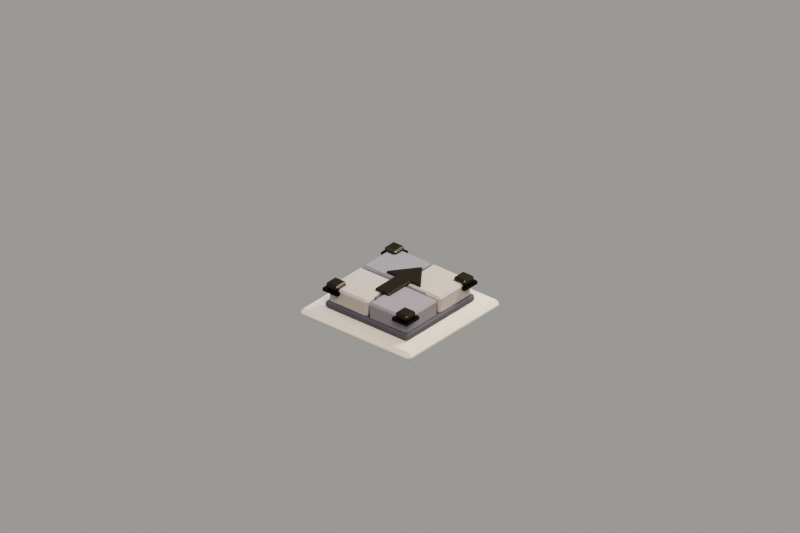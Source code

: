 # Source: UpgradePad_off.blend  (saved by Blender 5.2.44; exported with 4.5.12 LTS)
import bpy
from mathutils import Matrix  # noqa: F401  (used for matrix-valued properties, if any)

bpy.ops.wm.read_factory_settings(use_empty=True)
scene = bpy.context.scene
scene.name = 'Scene'

# ---- collections
col_collection = bpy.data.collections.new('Collection'); scene.collection.children.link(col_collection)

# ---- materials (node trees are filled in below, after node groups)
mat_mt_stone_dark = bpy.data.materials.new('MT_Stone_Dark')
mat_mt_stone_light = bpy.data.materials.new('MT_Stone_Light')
mat_mt_stone_main = bpy.data.materials.new('MT_Stone_Main')
mat_mt_gold = bpy.data.materials.new('MT_Gold')
mat_mt_gold_dark = bpy.data.materials.new('MT_Gold_Dark')
mat_mt_ground = bpy.data.materials.new('MT_Ground')

# ---- material node trees
mat_mt_stone_dark.use_nodes = True; mat_mt_stone_dark.node_tree.nodes.clear()
_N = mat_mt_stone_dark.node_tree.nodes; _L = mat_mt_stone_dark.node_tree.links
n0 = _N.new('ShaderNodeBsdfPrincipled'); n0.name = 'Principled BSDF'; n0.location = (-200, 100)
n0.inputs[0].default_value = (0.08919, 0.08919, 0.1247, 1.0)
n0.inputs[2].default_value = 0.83
n0.inputs[10].default_value = 0.005
n1 = _N.new('ShaderNodeOutputMaterial'); n1.name = 'Material Output'; n1.location = (200, 100)
_L.new(n0.outputs[0], n1.inputs[0])
n1.is_active_output = True
mat_mt_stone_light.use_nodes = True; mat_mt_stone_light.node_tree.nodes.clear()
_N = mat_mt_stone_light.node_tree.nodes; _L = mat_mt_stone_light.node_tree.links
n0 = _N.new('ShaderNodeBsdfPrincipled'); n0.name = 'Principled BSDF'; n0.location = (-200, 100)
n0.inputs[0].default_value = (0.5054, 0.4591, 0.4368, 1.0)
n0.inputs[2].default_value = 0.78
n0.inputs[10].default_value = 0.005
n1 = _N.new('ShaderNodeOutputMaterial'); n1.name = 'Material Output'; n1.location = (200, 100)
_L.new(n0.outputs[0], n1.inputs[0])
n1.is_active_output = True
mat_mt_stone_main.use_nodes = True; mat_mt_stone_main.node_tree.nodes.clear()
_N = mat_mt_stone_main.node_tree.nodes; _L = mat_mt_stone_main.node_tree.links
n0 = _N.new('ShaderNodeBsdfPrincipled'); n0.name = 'Principled BSDF'; n0.location = (-200, 100)
n0.inputs[0].default_value = (0.2508, 0.2388, 0.2888, 1.0)
n0.inputs[2].default_value = 0.8
n0.inputs[10].default_value = 0.005
n1 = _N.new('ShaderNodeOutputMaterial'); n1.name = 'Material Output'; n1.location = (200, 100)
_L.new(n0.outputs[0], n1.inputs[0])
n1.is_active_output = True
mat_mt_gold.use_nodes = True; mat_mt_gold.node_tree.nodes.clear()
_N = mat_mt_gold.node_tree.nodes; _L = mat_mt_gold.node_tree.links
n0 = _N.new('ShaderNodeBsdfPrincipled'); n0.name = 'Principled BSDF'; n0.location = (-200, 100)
n0.inputs[0].default_value = (0.05375, 0.0496, 0.0383, 1.0)
n0.inputs[1].default_value = 0.78
n0.inputs[2].default_value = 0.22
n0.inputs[10].default_value = 0.005
n1 = _N.new('ShaderNodeOutputMaterial'); n1.name = 'Material Output'; n1.location = (200, 100)
_L.new(n0.outputs[0], n1.inputs[0])
n1.is_active_output = True
mat_mt_gold_dark.use_nodes = True; mat_mt_gold_dark.node_tree.nodes.clear()
_N = mat_mt_gold_dark.node_tree.nodes; _L = mat_mt_gold_dark.node_tree.links
n0 = _N.new('ShaderNodeBsdfPrincipled'); n0.name = 'Principled BSDF'; n0.location = (-200, 100)
n0.inputs[0].default_value = (0.000268, 0.0, 0.001341, 1.0)
n0.inputs[1].default_value = 0.62
n0.inputs[2].default_value = 0.32
n0.inputs[10].default_value = 0.005
n1 = _N.new('ShaderNodeOutputMaterial'); n1.name = 'Material Output'; n1.location = (200, 100)
_L.new(n0.outputs[0], n1.inputs[0])
n1.is_active_output = True
mat_mt_ground.use_nodes = True; mat_mt_ground.node_tree.nodes.clear()
_N = mat_mt_ground.node_tree.nodes; _L = mat_mt_ground.node_tree.links
n0 = _N.new('ShaderNodeBsdfPrincipled'); n0.name = 'Principled BSDF'; n0.location = (-200, 100)
n0.inputs[0].default_value = (0.8122, 0.7667, 0.673, 1.0)
n0.inputs[2].default_value = 0.82
n0.inputs[10].default_value = 0.005
n1 = _N.new('ShaderNodeOutputMaterial'); n1.name = 'Material Output'; n1.location = (200, 100)
_L.new(n0.outputs[0], n1.inputs[0])
n1.is_active_output = True

# ---- world
world_world = bpy.data.worlds.new('World'); scene.world = world_world
world_world.use_nodes = True; world_world.node_tree.nodes.clear()
_N = world_world.node_tree.nodes; _L = world_world.node_tree.links
n0 = _N.new('ShaderNodeOutputWorld'); n0.name = 'World Output'; n0.location = (200, 100)
n1 = _N.new('ShaderNodeBackground'); n1.name = 'Background'; n1.location = (-200, 100)
n1.inputs[0].default_value = (0.94, 0.92, 0.87, 1.0)
n1.inputs[1].default_value = 0.34
_L.new(n1.outputs[0], n0.inputs[0])
n0.is_active_output = True
world_world.color = (0.05088, 0.05088, 0.05088)
world_world.sun_shadow_jitter_overblur = 0.0

# ---- cameras
cam_mt_presentationcamera = bpy.data.cameras.new('MT_PresentationCamera')
cam_mt_presentationcamera.type = 'ORTHO'
cam_mt_presentationcamera.ortho_scale = 12.0

# ---- lights
light_key_light = bpy.data.lights.new('Key_Light', 'AREA')
light_key_light.color = (1.0, 0.82, 0.63)
light_key_light.energy = 980.0
light_key_light.shape = 'DISK'
light_key_light.size = 5.5
light_fill_light = bpy.data.lights.new('Fill_Light', 'AREA')
light_fill_light.color = (0.68, 0.78, 1.0)
light_fill_light.energy = 520.0
light_fill_light.shape = 'DISK'
light_fill_light.size = 4.0
light_rim_light = bpy.data.lights.new('Rim_Light', 'AREA')
light_rim_light.color = (1.0, 0.93, 0.79)
light_rim_light.energy = 730.0
light_rim_light.shape = 'DISK'
light_rim_light.size = 3.5

# ---- meshes
me_cube = bpy.data.meshes.new('Cube')
me_cube.from_pydata([(-0.8, -0.8, -0.055), (-0.8, -0.8, 0.055), (-0.8, 0.8, -0.055), (-0.8, 0.8, 0.055), (0.8, -0.8, -0.055), (0.8, -0.8, 0.055), (0.8, 0.8, -0.055), (0.8, 0.8, 0.055)], [], [(0, 1, 3, 2), (2, 3, 7, 6), (6, 7, 5, 4), (4, 5, 1, 0), (2, 6, 4, 0), (7, 3, 1, 5)])
_uv = me_cube.uv_layers.new(name='UVMap')
_uv.uv.foreach_set('vector', [0.375, 0.0, 0.625, 0.0, 0.625, 0.25, 0.375, 0.25, 0.375, 0.25, 0.625, 0.25, 0.625, 0.5, 0.375, 0.5, 0.375, 0.5, 0.625, 0.5, 0.625, 0.75, 0.375, 0.75, 0.375, 0.75, 0.625, 0.75, 0.625, 1.0, 0.375, 1.0, 0.125, 0.5, 0.375, 0.5, 0.375, 0.75, 0.125, 0.75, 0.625, 0.5, 0.875, 0.5, 0.875, 0.75, 0.625, 0.75])
me_cube.materials.append(mat_mt_stone_dark)
me_cube.update()
me_cube_001 = bpy.data.meshes.new('Cube.001')
me_cube_001.from_pydata([(-0.37, -0.37, -0.145), (-0.37, -0.37, 0.145), (-0.37, 0.37, -0.145), (-0.37, 0.37, 0.145), (0.37, -0.37, -0.145), (0.37, -0.37, 0.145), (0.37, 0.37, -0.145), (0.37, 0.37, 0.145)], [], [(0, 1, 3, 2), (2, 3, 7, 6), (6, 7, 5, 4), (4, 5, 1, 0), (2, 6, 4, 0), (7, 3, 1, 5)])
_uv = me_cube_001.uv_layers.new(name='UVMap')
_uv.uv.foreach_set('vector', [0.375, 0.0, 0.625, 0.0, 0.625, 0.25, 0.375, 0.25, 0.375, 0.25, 0.625, 0.25, 0.625, 0.5, 0.375, 0.5, 0.375, 0.5, 0.625, 0.5, 0.625, 0.75, 0.375, 0.75, 0.375, 0.75, 0.625, 0.75, 0.625, 1.0, 0.375, 1.0, 0.125, 0.5, 0.375, 0.5, 0.375, 0.75, 0.125, 0.75, 0.625, 0.5, 0.875, 0.5, 0.875, 0.75, 0.625, 0.75])
me_cube_001.materials.append(mat_mt_stone_light)
me_cube_001.update()
me_cube_002 = bpy.data.meshes.new('Cube.002')
me_cube_002.from_pydata([(-0.37, -0.37, -0.145), (-0.37, -0.37, 0.145), (-0.37, 0.37, -0.145), (-0.37, 0.37, 0.145), (0.37, -0.37, -0.145), (0.37, -0.37, 0.145), (0.37, 0.37, -0.145), (0.37, 0.37, 0.145)], [], [(0, 1, 3, 2), (2, 3, 7, 6), (6, 7, 5, 4), (4, 5, 1, 0), (2, 6, 4, 0), (7, 3, 1, 5)])
_uv = me_cube_002.uv_layers.new(name='UVMap')
_uv.uv.foreach_set('vector', [0.375, 0.0, 0.625, 0.0, 0.625, 0.25, 0.375, 0.25, 0.375, 0.25, 0.625, 0.25, 0.625, 0.5, 0.375, 0.5, 0.375, 0.5, 0.625, 0.5, 0.625, 0.75, 0.375, 0.75, 0.375, 0.75, 0.625, 0.75, 0.625, 1.0, 0.375, 1.0, 0.125, 0.5, 0.375, 0.5, 0.375, 0.75, 0.125, 0.75, 0.625, 0.5, 0.875, 0.5, 0.875, 0.75, 0.625, 0.75])
me_cube_002.materials.append(mat_mt_stone_main)
me_cube_002.update()
me_cube_003 = bpy.data.meshes.new('Cube.003')
me_cube_003.from_pydata([(-0.37, -0.37, -0.145), (-0.37, -0.37, 0.145), (-0.37, 0.37, -0.145), (-0.37, 0.37, 0.145), (0.37, -0.37, -0.145), (0.37, -0.37, 0.145), (0.37, 0.37, -0.145), (0.37, 0.37, 0.145)], [], [(0, 1, 3, 2), (2, 3, 7, 6), (6, 7, 5, 4), (4, 5, 1, 0), (2, 6, 4, 0), (7, 3, 1, 5)])
_uv = me_cube_003.uv_layers.new(name='UVMap')
_uv.uv.foreach_set('vector', [0.375, 0.0, 0.625, 0.0, 0.625, 0.25, 0.375, 0.25, 0.375, 0.25, 0.625, 0.25, 0.625, 0.5, 0.375, 0.5, 0.375, 0.5, 0.625, 0.5, 0.625, 0.75, 0.375, 0.75, 0.375, 0.75, 0.625, 0.75, 0.625, 1.0, 0.375, 1.0, 0.125, 0.5, 0.375, 0.5, 0.375, 0.75, 0.125, 0.75, 0.625, 0.5, 0.875, 0.5, 0.875, 0.75, 0.625, 0.75])
me_cube_003.materials.append(mat_mt_stone_main)
me_cube_003.update()
me_cube_004 = bpy.data.meshes.new('Cube.004')
me_cube_004.from_pydata([(-0.37, -0.37, -0.145), (-0.37, -0.37, 0.145), (-0.37, 0.37, -0.145), (-0.37, 0.37, 0.145), (0.37, -0.37, -0.145), (0.37, -0.37, 0.145), (0.37, 0.37, -0.145), (0.37, 0.37, 0.145)], [], [(0, 1, 3, 2), (2, 3, 7, 6), (6, 7, 5, 4), (4, 5, 1, 0), (2, 6, 4, 0), (7, 3, 1, 5)])
_uv = me_cube_004.uv_layers.new(name='UVMap')
_uv.uv.foreach_set('vector', [0.375, 0.0, 0.625, 0.0, 0.625, 0.25, 0.375, 0.25, 0.375, 0.25, 0.625, 0.25, 0.625, 0.5, 0.375, 0.5, 0.375, 0.5, 0.625, 0.5, 0.625, 0.75, 0.375, 0.75, 0.375, 0.75, 0.625, 0.75, 0.625, 1.0, 0.375, 1.0, 0.125, 0.5, 0.375, 0.5, 0.375, 0.75, 0.125, 0.75, 0.625, 0.5, 0.875, 0.5, 0.875, 0.75, 0.625, 0.75])
me_cube_004.materials.append(mat_mt_stone_light)
me_cube_004.update()
me_cube_005 = bpy.data.meshes.new('Cube.005')
me_cube_005.from_pydata([(-0.48, -0.57, -0.009), (-0.48, -0.57, 0.009), (-0.48, 0.57, -0.009), (-0.48, 0.57, 0.009), (0.48, -0.57, -0.009), (0.48, -0.57, 0.009), (0.48, 0.57, -0.009), (0.48, 0.57, 0.009)], [], [(0, 1, 3, 2), (2, 3, 7, 6), (6, 7, 5, 4), (4, 5, 1, 0), (2, 6, 4, 0), (7, 3, 1, 5)])
_uv = me_cube_005.uv_layers.new(name='UVMap')
_uv.uv.foreach_set('vector', [0.375, 0.0, 0.625, 0.0, 0.625, 0.25, 0.375, 0.25, 0.375, 0.25, 0.625, 0.25, 0.625, 0.5, 0.375, 0.5, 0.375, 0.5, 0.625, 0.5, 0.625, 0.75, 0.375, 0.75, 0.375, 0.75, 0.625, 0.75, 0.625, 1.0, 0.375, 1.0, 0.125, 0.5, 0.375, 0.5, 0.375, 0.75, 0.125, 0.75, 0.625, 0.5, 0.875, 0.5, 0.875, 0.75, 0.625, 0.75])
me_cube_005.materials.append(mat_mt_stone_dark)
me_cube_005.update()
me_upgrade_arrow_mesh = bpy.data.meshes.new('Upgrade_Arrow_Mesh')
me_upgrade_arrow_mesh.from_pydata([(-0.14, -0.42, 0.0), (0.14, -0.42, 0.0), (0.14, 0.08, 0.0), (0.34, 0.08, 0.0), (0.0, 0.52, 0.0), (-0.34, 0.08, 0.0), (-0.14, 0.08, 0.0), (-0.14, -0.42, 0.055), (0.14, -0.42, 0.055), (0.14, 0.08, 0.055), (0.34, 0.08, 0.055), (0.0, 0.52, 0.055), (-0.34, 0.08, 0.055), (-0.14, 0.08, 0.055)], [], [(6, 5, 4, 3, 2, 1, 0), (7, 8, 9, 10, 11, 12, 13), (0, 1, 8, 7), (1, 2, 9, 8), (2, 3, 10, 9), (3, 4, 11, 10), (4, 5, 12, 11), (5, 6, 13, 12), (6, 0, 7, 13)])
me_upgrade_arrow_mesh.materials.append(mat_mt_gold)
me_upgrade_arrow_mesh.update()
me_cube_006 = bpy.data.meshes.new('Cube.006')
me_cube_006.from_pydata([(-0.115, -0.115, -0.065), (-0.115, -0.115, 0.065), (-0.115, 0.115, -0.065), (-0.115, 0.115, 0.065), (0.115, -0.115, -0.065), (0.115, -0.115, 0.065), (0.115, 0.115, -0.065), (0.115, 0.115, 0.065)], [], [(0, 1, 3, 2), (2, 3, 7, 6), (6, 7, 5, 4), (4, 5, 1, 0), (2, 6, 4, 0), (7, 3, 1, 5)])
_uv = me_cube_006.uv_layers.new(name='UVMap')
_uv.uv.foreach_set('vector', [0.375, 0.0, 0.625, 0.0, 0.625, 0.25, 0.375, 0.25, 0.375, 0.25, 0.625, 0.25, 0.625, 0.5, 0.375, 0.5, 0.375, 0.5, 0.625, 0.5, 0.625, 0.75, 0.375, 0.75, 0.375, 0.75, 0.625, 0.75, 0.625, 1.0, 0.375, 1.0, 0.125, 0.5, 0.375, 0.5, 0.375, 0.75, 0.125, 0.75, 0.625, 0.5, 0.875, 0.5, 0.875, 0.75, 0.625, 0.75])
me_cube_006.materials.append(mat_mt_gold)
me_cube_006.update()
me_cube_007 = bpy.data.meshes.new('Cube.007')
me_cube_007.from_pydata([(-0.145, -0.145, -0.026), (-0.145, -0.145, 0.026), (-0.145, 0.145, -0.026), (-0.145, 0.145, 0.026), (0.145, -0.145, -0.026), (0.145, -0.145, 0.026), (0.145, 0.145, -0.026), (0.145, 0.145, 0.026)], [], [(0, 1, 3, 2), (2, 3, 7, 6), (6, 7, 5, 4), (4, 5, 1, 0), (2, 6, 4, 0), (7, 3, 1, 5)])
_uv = me_cube_007.uv_layers.new(name='UVMap')
_uv.uv.foreach_set('vector', [0.375, 0.0, 0.625, 0.0, 0.625, 0.25, 0.375, 0.25, 0.375, 0.25, 0.625, 0.25, 0.625, 0.5, 0.375, 0.5, 0.375, 0.5, 0.625, 0.5, 0.625, 0.75, 0.375, 0.75, 0.375, 0.75, 0.625, 0.75, 0.625, 1.0, 0.375, 1.0, 0.125, 0.5, 0.375, 0.5, 0.375, 0.75, 0.125, 0.75, 0.625, 0.5, 0.875, 0.5, 0.875, 0.75, 0.625, 0.75])
me_cube_007.materials.append(mat_mt_gold_dark)
me_cube_007.update()
me_cube_008 = bpy.data.meshes.new('Cube.008')
me_cube_008.from_pydata([(-0.115, -0.115, -0.065), (-0.115, -0.115, 0.065), (-0.115, 0.115, -0.065), (-0.115, 0.115, 0.065), (0.115, -0.115, -0.065), (0.115, -0.115, 0.065), (0.115, 0.115, -0.065), (0.115, 0.115, 0.065)], [], [(0, 1, 3, 2), (2, 3, 7, 6), (6, 7, 5, 4), (4, 5, 1, 0), (2, 6, 4, 0), (7, 3, 1, 5)])
_uv = me_cube_008.uv_layers.new(name='UVMap')
_uv.uv.foreach_set('vector', [0.375, 0.0, 0.625, 0.0, 0.625, 0.25, 0.375, 0.25, 0.375, 0.25, 0.625, 0.25, 0.625, 0.5, 0.375, 0.5, 0.375, 0.5, 0.625, 0.5, 0.625, 0.75, 0.375, 0.75, 0.375, 0.75, 0.625, 0.75, 0.625, 1.0, 0.375, 1.0, 0.125, 0.5, 0.375, 0.5, 0.375, 0.75, 0.125, 0.75, 0.625, 0.5, 0.875, 0.5, 0.875, 0.75, 0.625, 0.75])
me_cube_008.materials.append(mat_mt_gold)
me_cube_008.update()
me_cube_009 = bpy.data.meshes.new('Cube.009')
me_cube_009.from_pydata([(-0.145, -0.145, -0.026), (-0.145, -0.145, 0.026), (-0.145, 0.145, -0.026), (-0.145, 0.145, 0.026), (0.145, -0.145, -0.026), (0.145, -0.145, 0.026), (0.145, 0.145, -0.026), (0.145, 0.145, 0.026)], [], [(0, 1, 3, 2), (2, 3, 7, 6), (6, 7, 5, 4), (4, 5, 1, 0), (2, 6, 4, 0), (7, 3, 1, 5)])
_uv = me_cube_009.uv_layers.new(name='UVMap')
_uv.uv.foreach_set('vector', [0.375, 0.0, 0.625, 0.0, 0.625, 0.25, 0.375, 0.25, 0.375, 0.25, 0.625, 0.25, 0.625, 0.5, 0.375, 0.5, 0.375, 0.5, 0.625, 0.5, 0.625, 0.75, 0.375, 0.75, 0.375, 0.75, 0.625, 0.75, 0.625, 1.0, 0.375, 1.0, 0.125, 0.5, 0.375, 0.5, 0.375, 0.75, 0.125, 0.75, 0.625, 0.5, 0.875, 0.5, 0.875, 0.75, 0.625, 0.75])
me_cube_009.materials.append(mat_mt_gold_dark)
me_cube_009.update()
me_cube_010 = bpy.data.meshes.new('Cube.010')
me_cube_010.from_pydata([(-0.115, -0.115, -0.065), (-0.115, -0.115, 0.065), (-0.115, 0.115, -0.065), (-0.115, 0.115, 0.065), (0.115, -0.115, -0.065), (0.115, -0.115, 0.065), (0.115, 0.115, -0.065), (0.115, 0.115, 0.065)], [], [(0, 1, 3, 2), (2, 3, 7, 6), (6, 7, 5, 4), (4, 5, 1, 0), (2, 6, 4, 0), (7, 3, 1, 5)])
_uv = me_cube_010.uv_layers.new(name='UVMap')
_uv.uv.foreach_set('vector', [0.375, 0.0, 0.625, 0.0, 0.625, 0.25, 0.375, 0.25, 0.375, 0.25, 0.625, 0.25, 0.625, 0.5, 0.375, 0.5, 0.375, 0.5, 0.625, 0.5, 0.625, 0.75, 0.375, 0.75, 0.375, 0.75, 0.625, 0.75, 0.625, 1.0, 0.375, 1.0, 0.125, 0.5, 0.375, 0.5, 0.375, 0.75, 0.125, 0.75, 0.625, 0.5, 0.875, 0.5, 0.875, 0.75, 0.625, 0.75])
me_cube_010.materials.append(mat_mt_gold)
me_cube_010.update()
me_cube_011 = bpy.data.meshes.new('Cube.011')
me_cube_011.from_pydata([(-0.145, -0.145, -0.026), (-0.145, -0.145, 0.026), (-0.145, 0.145, -0.026), (-0.145, 0.145, 0.026), (0.145, -0.145, -0.026), (0.145, -0.145, 0.026), (0.145, 0.145, -0.026), (0.145, 0.145, 0.026)], [], [(0, 1, 3, 2), (2, 3, 7, 6), (6, 7, 5, 4), (4, 5, 1, 0), (2, 6, 4, 0), (7, 3, 1, 5)])
_uv = me_cube_011.uv_layers.new(name='UVMap')
_uv.uv.foreach_set('vector', [0.375, 0.0, 0.625, 0.0, 0.625, 0.25, 0.375, 0.25, 0.375, 0.25, 0.625, 0.25, 0.625, 0.5, 0.375, 0.5, 0.375, 0.5, 0.625, 0.5, 0.625, 0.75, 0.375, 0.75, 0.375, 0.75, 0.625, 0.75, 0.625, 1.0, 0.375, 1.0, 0.125, 0.5, 0.375, 0.5, 0.375, 0.75, 0.125, 0.75, 0.625, 0.5, 0.875, 0.5, 0.875, 0.75, 0.625, 0.75])
me_cube_011.materials.append(mat_mt_gold_dark)
me_cube_011.update()
me_cube_012 = bpy.data.meshes.new('Cube.012')
me_cube_012.from_pydata([(-0.115, -0.115, -0.065), (-0.115, -0.115, 0.065), (-0.115, 0.115, -0.065), (-0.115, 0.115, 0.065), (0.115, -0.115, -0.065), (0.115, -0.115, 0.065), (0.115, 0.115, -0.065), (0.115, 0.115, 0.065)], [], [(0, 1, 3, 2), (2, 3, 7, 6), (6, 7, 5, 4), (4, 5, 1, 0), (2, 6, 4, 0), (7, 3, 1, 5)])
_uv = me_cube_012.uv_layers.new(name='UVMap')
_uv.uv.foreach_set('vector', [0.375, 0.0, 0.625, 0.0, 0.625, 0.25, 0.375, 0.25, 0.375, 0.25, 0.625, 0.25, 0.625, 0.5, 0.375, 0.5, 0.375, 0.5, 0.625, 0.5, 0.625, 0.75, 0.375, 0.75, 0.375, 0.75, 0.625, 0.75, 0.625, 1.0, 0.375, 1.0, 0.125, 0.5, 0.375, 0.5, 0.375, 0.75, 0.125, 0.75, 0.625, 0.5, 0.875, 0.5, 0.875, 0.75, 0.625, 0.75])
me_cube_012.materials.append(mat_mt_gold)
me_cube_012.update()
me_cube_013 = bpy.data.meshes.new('Cube.013')
me_cube_013.from_pydata([(-0.145, -0.145, -0.026), (-0.145, -0.145, 0.026), (-0.145, 0.145, -0.026), (-0.145, 0.145, 0.026), (0.145, -0.145, -0.026), (0.145, -0.145, 0.026), (0.145, 0.145, -0.026), (0.145, 0.145, 0.026)], [], [(0, 1, 3, 2), (2, 3, 7, 6), (6, 7, 5, 4), (4, 5, 1, 0), (2, 6, 4, 0), (7, 3, 1, 5)])
_uv = me_cube_013.uv_layers.new(name='UVMap')
_uv.uv.foreach_set('vector', [0.375, 0.0, 0.625, 0.0, 0.625, 0.25, 0.375, 0.25, 0.375, 0.25, 0.625, 0.25, 0.625, 0.5, 0.375, 0.5, 0.375, 0.5, 0.625, 0.5, 0.625, 0.75, 0.375, 0.75, 0.375, 0.75, 0.625, 0.75, 0.625, 1.0, 0.375, 1.0, 0.125, 0.5, 0.375, 0.5, 0.375, 0.75, 0.125, 0.75, 0.625, 0.5, 0.875, 0.5, 0.875, 0.75, 0.625, 0.75])
me_cube_013.materials.append(mat_mt_gold_dark)
me_cube_013.update()
me_cube_014 = bpy.data.meshes.new('Cube.014')
me_cube_014.from_pydata([(-1.08, -1.08, -0.075), (-1.08, -1.08, 0.075), (-1.08, 1.08, -0.075), (-1.08, 1.08, 0.075), (1.08, -1.08, -0.075), (1.08, -1.08, 0.075), (1.08, 1.08, -0.075), (1.08, 1.08, 0.075)], [], [(0, 1, 3, 2), (2, 3, 7, 6), (6, 7, 5, 4), (4, 5, 1, 0), (2, 6, 4, 0), (7, 3, 1, 5)])
_uv = me_cube_014.uv_layers.new(name='UVMap')
_uv.uv.foreach_set('vector', [0.375, 0.0, 0.625, 0.0, 0.625, 0.25, 0.375, 0.25, 0.375, 0.25, 0.625, 0.25, 0.625, 0.5, 0.375, 0.5, 0.375, 0.5, 0.625, 0.5, 0.625, 0.75, 0.375, 0.75, 0.375, 0.75, 0.625, 0.75, 0.625, 1.0, 0.375, 1.0, 0.125, 0.5, 0.375, 0.5, 0.375, 0.75, 0.125, 0.75, 0.625, 0.5, 0.875, 0.5, 0.875, 0.75, 0.625, 0.75])
me_cube_014.materials.append(mat_mt_ground)
me_cube_014.update()

# ---- objects
ob_mt_upgradepad_root = bpy.data.objects.new('MT_UpgradePad_ROOT', None)
ob_upgrade_stonebase = bpy.data.objects.new('Upgrade_StoneBase', None)
ob_upgrade_arrow = bpy.data.objects.new('Upgrade_Arrow', None)
ob_upgrade_goldcorners = bpy.data.objects.new('Upgrade_GoldCorners', None)
ob_pad_foundation = bpy.data.objects.new('Pad_Foundation', me_cube)
ob_pad_stoneblock_00 = bpy.data.objects.new('Pad_StoneBlock_00', me_cube_001)
ob_pad_stoneblock_01 = bpy.data.objects.new('Pad_StoneBlock_01', me_cube_002)
ob_pad_stoneblock_10 = bpy.data.objects.new('Pad_StoneBlock_10', me_cube_003)
ob_pad_stoneblock_11 = bpy.data.objects.new('Pad_StoneBlock_11', me_cube_004)
ob_pad_arrowshadow = bpy.data.objects.new('Pad_ArrowShadow', me_cube_005)
ob_upgrade_goldarrow = bpy.data.objects.new('Upgrade_GoldArrow', me_upgrade_arrow_mesh)
ob_pad_goldcorner_lf = bpy.data.objects.new('Pad_GoldCorner_LF', me_cube_006)
ob_pad_cornerbase_lf = bpy.data.objects.new('Pad_CornerBase_LF', me_cube_007)
ob_pad_goldcorner_lb = bpy.data.objects.new('Pad_GoldCorner_LB', me_cube_008)
ob_pad_cornerbase_lb = bpy.data.objects.new('Pad_CornerBase_LB', me_cube_009)
ob_pad_goldcorner_rf = bpy.data.objects.new('Pad_GoldCorner_RF', me_cube_010)
ob_pad_cornerbase_rf = bpy.data.objects.new('Pad_CornerBase_RF', me_cube_011)
ob_pad_goldcorner_rb = bpy.data.objects.new('Pad_GoldCorner_RB', me_cube_012)
ob_pad_cornerbase_rb = bpy.data.objects.new('Pad_CornerBase_RB', me_cube_013)
ob_preview_floor = bpy.data.objects.new('Preview_Floor', me_cube_014)
ob_key_light = bpy.data.objects.new('Key_Light', light_key_light)
ob_fill_light = bpy.data.objects.new('Fill_Light', light_fill_light)
ob_rim_light = bpy.data.objects.new('Rim_Light', light_rim_light)
ob_mt_presentationcamera = bpy.data.objects.new('MT_PresentationCamera', cam_mt_presentationcamera)
ob_camera_target = bpy.data.objects.new('Camera_Target', None)

# ---- transforms, parenting, visibility, modifiers, constraints
ob_mt_upgradepad_root.location = (0.0, 0.0, 0.0)
ob_upgrade_stonebase.parent = ob_mt_upgradepad_root
ob_upgrade_stonebase.location = (0.0, 0.0, 0.0)
ob_upgrade_arrow.parent = ob_mt_upgradepad_root
ob_upgrade_arrow.location = (0.0, 0.0, 0.36)
ob_upgrade_goldcorners.parent = ob_mt_upgradepad_root
ob_upgrade_goldcorners.location = (0.0, 0.0, 0.0)
ob_pad_foundation.parent = ob_upgrade_stonebase
ob_pad_foundation.location = (0.0, 0.0, 0.055)
_m = ob_pad_foundation.modifiers.new('Soft_Edges', 'BEVEL')
_m.width = 0.025
_m.width_pct = 0.025
ob_pad_stoneblock_00.parent = ob_upgrade_stonebase
ob_pad_stoneblock_00.location = (-0.39, -0.39, 0.23)
_m = ob_pad_stoneblock_00.modifiers.new('Soft_Edges', 'BEVEL')
_m.width = 0.033
_m.width_pct = 0.033
ob_pad_stoneblock_01.parent = ob_upgrade_stonebase
ob_pad_stoneblock_01.location = (-0.39, 0.39, 0.23)
_m = ob_pad_stoneblock_01.modifiers.new('Soft_Edges', 'BEVEL')
_m.width = 0.033
_m.width_pct = 0.033
ob_pad_stoneblock_10.parent = ob_upgrade_stonebase
ob_pad_stoneblock_10.location = (0.39, -0.39, 0.23)
_m = ob_pad_stoneblock_10.modifiers.new('Soft_Edges', 'BEVEL')
_m.width = 0.033
_m.width_pct = 0.033
ob_pad_stoneblock_11.parent = ob_upgrade_stonebase
ob_pad_stoneblock_11.location = (0.39, 0.39, 0.23)
_m = ob_pad_stoneblock_11.modifiers.new('Soft_Edges', 'BEVEL')
_m.width = 0.033
_m.width_pct = 0.033
ob_pad_arrowshadow.parent = ob_upgrade_stonebase
ob_pad_arrowshadow.location = (0.0, 0.0, 0.345)
_m = ob_pad_arrowshadow.modifiers.new('Soft_Edges', 'BEVEL')
_m.width = 0.018
_m.width_pct = 0.018
ob_upgrade_goldarrow.parent = ob_upgrade_arrow
ob_upgrade_goldarrow.location = (0.0, 0.0, 0.0)
_m = ob_upgrade_goldarrow.modifiers.new('Arrow_SoftEdges', 'BEVEL')
_m.width = 0.014
_m.width_pct = 0.014
ob_pad_goldcorner_lf.parent = ob_upgrade_goldcorners
ob_pad_goldcorner_lf.location = (-0.68, -0.68, 0.37)
_m = ob_pad_goldcorner_lf.modifiers.new('Soft_Edges', 'BEVEL')
_m.width = 0.026
_m.width_pct = 0.026
ob_pad_cornerbase_lf.parent = ob_upgrade_goldcorners
ob_pad_cornerbase_lf.location = (-0.68, -0.68, 0.315)
ob_pad_goldcorner_lb.parent = ob_upgrade_goldcorners
ob_pad_goldcorner_lb.location = (-0.68, 0.68, 0.37)
_m = ob_pad_goldcorner_lb.modifiers.new('Soft_Edges', 'BEVEL')
_m.width = 0.026
_m.width_pct = 0.026
ob_pad_cornerbase_lb.parent = ob_upgrade_goldcorners
ob_pad_cornerbase_lb.location = (-0.68, 0.68, 0.315)
ob_pad_goldcorner_rf.parent = ob_upgrade_goldcorners
ob_pad_goldcorner_rf.location = (0.68, -0.68, 0.37)
_m = ob_pad_goldcorner_rf.modifiers.new('Soft_Edges', 'BEVEL')
_m.width = 0.026
_m.width_pct = 0.026
ob_pad_cornerbase_rf.parent = ob_upgrade_goldcorners
ob_pad_cornerbase_rf.location = (0.68, -0.68, 0.315)
ob_pad_goldcorner_rb.parent = ob_upgrade_goldcorners
ob_pad_goldcorner_rb.location = (0.68, 0.68, 0.37)
_m = ob_pad_goldcorner_rb.modifiers.new('Soft_Edges', 'BEVEL')
_m.width = 0.026
_m.width_pct = 0.026
ob_pad_cornerbase_rb.parent = ob_upgrade_goldcorners
ob_pad_cornerbase_rb.location = (0.68, 0.68, 0.315)
ob_preview_floor.location = (0.0, 0.0, -0.075)
_m = ob_preview_floor.modifiers.new('Soft_Edges', 'BEVEL')
_m.width = 0.06
_m.width_pct = 0.06
ob_key_light.location = (4.5, -5.0, 8.0)
ob_key_light.rotation_euler = (0.4363, 0.0, 2.531)
ob_fill_light.location = (-6.0, -1.0, 4.2)
ob_fill_light.rotation_euler = (0.4363, 0.0, 2.531)
ob_rim_light.location = (2.0, 5.0, 6.0)
ob_rim_light.rotation_euler = (0.4363, 0.0, 2.531)
ob_mt_presentationcamera.location = (8.4, -10.0, 8.4)
_c = ob_mt_presentationcamera.constraints.new('TRACK_TO'); _c.name = 'Track To'
_c.target = ob_camera_target
ob_camera_target.location = (0.0, 0.0, 0.65)

# ---- collection membership
col_collection.objects.link(ob_mt_upgradepad_root)
col_collection.objects.link(ob_upgrade_stonebase)
col_collection.objects.link(ob_upgrade_arrow)
col_collection.objects.link(ob_upgrade_goldcorners)
col_collection.objects.link(ob_pad_foundation)
col_collection.objects.link(ob_pad_stoneblock_00)
col_collection.objects.link(ob_pad_stoneblock_01)
col_collection.objects.link(ob_pad_stoneblock_10)
col_collection.objects.link(ob_pad_stoneblock_11)
col_collection.objects.link(ob_pad_arrowshadow)
col_collection.objects.link(ob_upgrade_goldarrow)
col_collection.objects.link(ob_pad_goldcorner_lf)
col_collection.objects.link(ob_pad_cornerbase_lf)
col_collection.objects.link(ob_pad_goldcorner_lb)
col_collection.objects.link(ob_pad_cornerbase_lb)
col_collection.objects.link(ob_pad_goldcorner_rf)
col_collection.objects.link(ob_pad_cornerbase_rf)
col_collection.objects.link(ob_pad_goldcorner_rb)
col_collection.objects.link(ob_pad_cornerbase_rb)
col_collection.objects.link(ob_preview_floor)
col_collection.objects.link(ob_key_light)
col_collection.objects.link(ob_fill_light)
col_collection.objects.link(ob_rim_light)
col_collection.objects.link(ob_mt_presentationcamera)
col_collection.objects.link(ob_camera_target)

# ---- scene / render settings (as saved in the file)
scene.camera = ob_mt_presentationcamera
scene.frame_start = 1; scene.frame_end = 250; scene.frame_set(1)
scene.render.engine = 'BLENDER_EEVEE_NEXT'
scene.render.resolution_x = 1200
scene.render.resolution_y = 800
scene.render.bake_bias = 0.0
scene.render.bake_samples = 0
scene.render.compositor_device = 'GPU'
scene.eevee.use_volume_custom_range = False
scene.eevee.fast_gi_thickness_near = 0.1
scene.eevee.fast_gi_thickness_far = 0.0
scene.eevee.ray_tracing_options.screen_trace_thickness = 0.1
scene.view_settings.look = 'AgX - Medium High Contrast'
bpy.context.view_layer.update()
